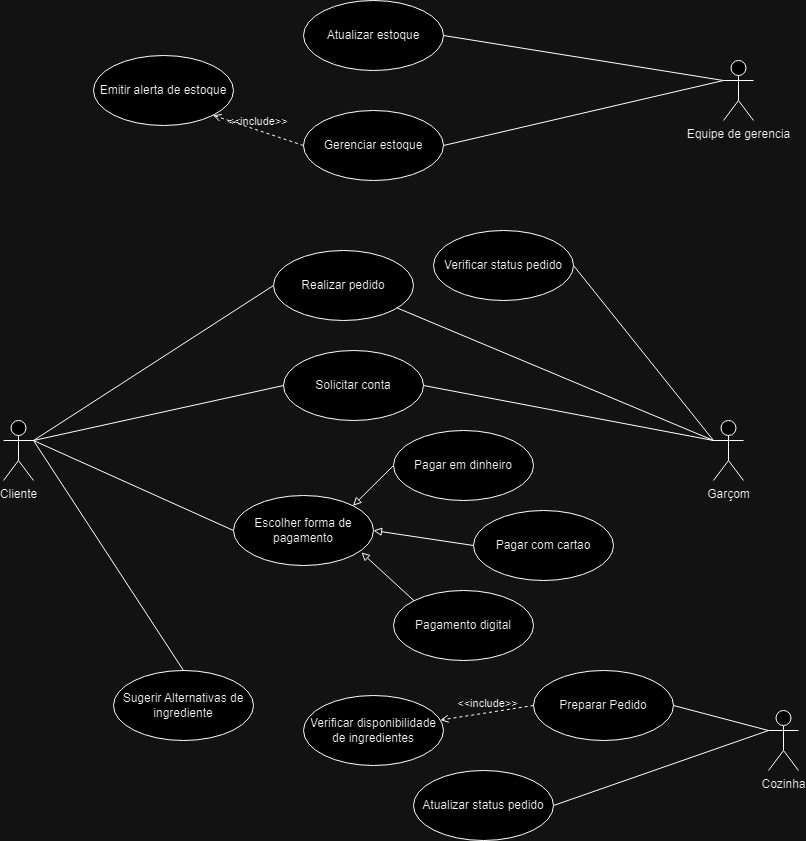

The diagram above was exported from draw.io. Its source (the exported page's mxGraphModel, read from the mxfile embedded in the PNG):
<mxGraphModel dx="1393" dy="802" grid="1" gridSize="10" guides="1" tooltips="1" connect="1" arrows="1" fold="1" page="1" pageScale="1" pageWidth="827" pageHeight="1169" math="0" shadow="0">
  <root>
    <mxCell id="0" />
    <mxCell id="1" parent="0" />
    <mxCell id="OljLlGzVIzpaTGIFqTFg-28" style="rounded=0;orthogonalLoop=1;jettySize=auto;html=1;exitX=1;exitY=0.3333333333333333;exitDx=0;exitDy=0;exitPerimeter=0;entryX=0;entryY=0.5;entryDx=0;entryDy=0;endArrow=none;endFill=0;" parent="1" source="OljLlGzVIzpaTGIFqTFg-1" target="OljLlGzVIzpaTGIFqTFg-3" edge="1">
      <mxGeometry relative="1" as="geometry" />
    </mxCell>
    <mxCell id="OljLlGzVIzpaTGIFqTFg-37" style="rounded=0;orthogonalLoop=1;jettySize=auto;html=1;exitX=1;exitY=0.3333333333333333;exitDx=0;exitDy=0;exitPerimeter=0;entryX=0.5;entryY=0;entryDx=0;entryDy=0;startArrow=none;startFill=0;endArrow=none;endFill=0;" parent="1" source="OljLlGzVIzpaTGIFqTFg-1" target="OljLlGzVIzpaTGIFqTFg-20" edge="1">
      <mxGeometry relative="1" as="geometry" />
    </mxCell>
    <mxCell id="OljLlGzVIzpaTGIFqTFg-55" style="rounded=0;orthogonalLoop=1;jettySize=auto;html=1;exitX=1;exitY=0.3333333333333333;exitDx=0;exitDy=0;exitPerimeter=0;entryX=0;entryY=0.5;entryDx=0;entryDy=0;endArrow=none;endFill=0;" parent="1" source="OljLlGzVIzpaTGIFqTFg-1" target="OljLlGzVIzpaTGIFqTFg-54" edge="1">
      <mxGeometry relative="1" as="geometry" />
    </mxCell>
    <mxCell id="OljLlGzVIzpaTGIFqTFg-67" style="rounded=0;orthogonalLoop=1;jettySize=auto;html=1;exitX=1;exitY=0.3333333333333333;exitDx=0;exitDy=0;exitPerimeter=0;entryX=0;entryY=0.5;entryDx=0;entryDy=0;endArrow=none;endFill=0;" parent="1" source="OljLlGzVIzpaTGIFqTFg-1" target="OljLlGzVIzpaTGIFqTFg-57" edge="1">
      <mxGeometry relative="1" as="geometry" />
    </mxCell>
    <mxCell id="OljLlGzVIzpaTGIFqTFg-1" value="Cliente&lt;div&gt;&lt;br&gt;&lt;/div&gt;" style="shape=umlActor;verticalLabelPosition=bottom;verticalAlign=top;html=1;" parent="1" vertex="1">
      <mxGeometry x="10" y="440" width="30" height="60" as="geometry" />
    </mxCell>
    <mxCell id="OljLlGzVIzpaTGIFqTFg-3" value="Realizar pedido" style="ellipse;whiteSpace=wrap;html=1;" parent="1" vertex="1">
      <mxGeometry x="280" y="270" width="140" height="70" as="geometry" />
    </mxCell>
    <mxCell id="OljLlGzVIzpaTGIFqTFg-5" value="Preparar Pedido" style="ellipse;whiteSpace=wrap;html=1;" parent="1" vertex="1">
      <mxGeometry x="540" y="690" width="140" height="70" as="geometry" />
    </mxCell>
    <mxCell id="OljLlGzVIzpaTGIFqTFg-6" value="Gerenciar estoque" style="ellipse;whiteSpace=wrap;html=1;" parent="1" vertex="1">
      <mxGeometry x="310" y="130" width="140" height="70" as="geometry" />
    </mxCell>
    <mxCell id="OljLlGzVIzpaTGIFqTFg-32" style="rounded=0;orthogonalLoop=1;jettySize=auto;html=1;exitX=0;exitY=0.3333333333333333;exitDx=0;exitDy=0;exitPerimeter=0;entryX=1;entryY=0.5;entryDx=0;entryDy=0;endArrow=none;endFill=0;" parent="1" source="OljLlGzVIzpaTGIFqTFg-8" target="OljLlGzVIzpaTGIFqTFg-5" edge="1">
      <mxGeometry relative="1" as="geometry" />
    </mxCell>
    <mxCell id="OljLlGzVIzpaTGIFqTFg-43" style="rounded=0;orthogonalLoop=1;jettySize=auto;html=1;exitX=0;exitY=0.3333333333333333;exitDx=0;exitDy=0;exitPerimeter=0;entryX=1;entryY=0.5;entryDx=0;entryDy=0;endArrow=none;endFill=0;" parent="1" source="OljLlGzVIzpaTGIFqTFg-8" target="OljLlGzVIzpaTGIFqTFg-40" edge="1">
      <mxGeometry relative="1" as="geometry" />
    </mxCell>
    <mxCell id="OljLlGzVIzpaTGIFqTFg-8" value="Cozinha" style="shape=umlActor;verticalLabelPosition=bottom;verticalAlign=top;html=1;" parent="1" vertex="1">
      <mxGeometry x="775" y="730" width="30" height="60" as="geometry" />
    </mxCell>
    <mxCell id="OljLlGzVIzpaTGIFqTFg-31" style="rounded=0;orthogonalLoop=1;jettySize=auto;html=1;exitX=0;exitY=0.3333333333333333;exitDx=0;exitDy=0;exitPerimeter=0;endArrow=none;endFill=0;" parent="1" source="OljLlGzVIzpaTGIFqTFg-9" target="OljLlGzVIzpaTGIFqTFg-3" edge="1">
      <mxGeometry relative="1" as="geometry" />
    </mxCell>
    <mxCell id="OljLlGzVIzpaTGIFqTFg-39" style="rounded=0;orthogonalLoop=1;jettySize=auto;html=1;exitX=0;exitY=0.3333333333333333;exitDx=0;exitDy=0;exitPerimeter=0;entryX=1;entryY=0.5;entryDx=0;entryDy=0;endArrow=none;endFill=0;" parent="1" source="OljLlGzVIzpaTGIFqTFg-9" target="OljLlGzVIzpaTGIFqTFg-38" edge="1">
      <mxGeometry relative="1" as="geometry" />
    </mxCell>
    <mxCell id="OljLlGzVIzpaTGIFqTFg-56" style="rounded=0;orthogonalLoop=1;jettySize=auto;html=1;exitX=0;exitY=0.3333333333333333;exitDx=0;exitDy=0;exitPerimeter=0;entryX=1;entryY=0.5;entryDx=0;entryDy=0;endArrow=none;endFill=0;" parent="1" source="OljLlGzVIzpaTGIFqTFg-9" target="OljLlGzVIzpaTGIFqTFg-54" edge="1">
      <mxGeometry relative="1" as="geometry" />
    </mxCell>
    <mxCell id="OljLlGzVIzpaTGIFqTFg-9" value="Garçom" style="shape=umlActor;verticalLabelPosition=bottom;verticalAlign=top;html=1;" parent="1" vertex="1">
      <mxGeometry x="720" y="440" width="30" height="60" as="geometry" />
    </mxCell>
    <mxCell id="OljLlGzVIzpaTGIFqTFg-16" value="Verificar disponibilidade de ingredientes" style="ellipse;whiteSpace=wrap;html=1;" parent="1" vertex="1">
      <mxGeometry x="310" y="715" width="140" height="70" as="geometry" />
    </mxCell>
    <mxCell id="OljLlGzVIzpaTGIFqTFg-19" value="&amp;lt;&amp;lt;include&amp;gt;&amp;gt;" style="html=1;verticalAlign=bottom;labelBackgroundColor=none;endArrow=open;endFill=0;dashed=1;rounded=0;exitX=0;exitY=0.5;exitDx=0;exitDy=0;" parent="1" source="OljLlGzVIzpaTGIFqTFg-5" target="OljLlGzVIzpaTGIFqTFg-16" edge="1">
      <mxGeometry width="160" relative="1" as="geometry">
        <mxPoint x="570" y="820" as="sourcePoint" />
        <mxPoint x="730" y="820" as="targetPoint" />
      </mxGeometry>
    </mxCell>
    <mxCell id="OljLlGzVIzpaTGIFqTFg-20" value="Sugerir Alternativas de ingrediente" style="ellipse;whiteSpace=wrap;html=1;" parent="1" vertex="1">
      <mxGeometry x="120" y="690" width="140" height="70" as="geometry" />
    </mxCell>
    <mxCell id="OljLlGzVIzpaTGIFqTFg-34" style="rounded=0;orthogonalLoop=1;jettySize=auto;html=1;exitX=0;exitY=0.3333333333333333;exitDx=0;exitDy=0;exitPerimeter=0;entryX=1;entryY=0.5;entryDx=0;entryDy=0;endArrow=none;endFill=0;" parent="1" source="OljLlGzVIzpaTGIFqTFg-33" target="OljLlGzVIzpaTGIFqTFg-6" edge="1">
      <mxGeometry relative="1" as="geometry" />
    </mxCell>
    <mxCell id="OljLlGzVIzpaTGIFqTFg-48" style="rounded=0;orthogonalLoop=1;jettySize=auto;html=1;exitX=0;exitY=0.3333333333333333;exitDx=0;exitDy=0;exitPerimeter=0;entryX=1;entryY=0.5;entryDx=0;entryDy=0;endArrow=none;endFill=0;" parent="1" source="OljLlGzVIzpaTGIFqTFg-33" target="OljLlGzVIzpaTGIFqTFg-47" edge="1">
      <mxGeometry relative="1" as="geometry" />
    </mxCell>
    <mxCell id="OljLlGzVIzpaTGIFqTFg-33" value="Equipe de gerencia" style="shape=umlActor;verticalLabelPosition=bottom;verticalAlign=top;html=1;" parent="1" vertex="1">
      <mxGeometry x="730" y="80" width="30" height="60" as="geometry" />
    </mxCell>
    <mxCell id="OljLlGzVIzpaTGIFqTFg-38" value="Verificar status pedido" style="ellipse;whiteSpace=wrap;html=1;" parent="1" vertex="1">
      <mxGeometry x="440" y="250" width="140" height="70" as="geometry" />
    </mxCell>
    <mxCell id="OljLlGzVIzpaTGIFqTFg-40" value="Atualizar status pedido" style="ellipse;whiteSpace=wrap;html=1;" parent="1" vertex="1">
      <mxGeometry x="420" y="790" width="140" height="70" as="geometry" />
    </mxCell>
    <mxCell id="OljLlGzVIzpaTGIFqTFg-47" value="Atualizar estoque" style="ellipse;whiteSpace=wrap;html=1;" parent="1" vertex="1">
      <mxGeometry x="310" y="20" width="140" height="70" as="geometry" />
    </mxCell>
    <mxCell id="OljLlGzVIzpaTGIFqTFg-50" value="Emitir alerta de estoque" style="ellipse;whiteSpace=wrap;html=1;" parent="1" vertex="1">
      <mxGeometry x="100" y="75" width="140" height="70" as="geometry" />
    </mxCell>
    <mxCell id="OljLlGzVIzpaTGIFqTFg-51" value="&amp;lt;&amp;lt;include&amp;gt;&amp;gt;" style="html=1;verticalAlign=bottom;labelBackgroundColor=none;endArrow=open;endFill=0;dashed=1;rounded=0;exitX=0;exitY=0.5;exitDx=0;exitDy=0;entryX=1;entryY=1;entryDx=0;entryDy=0;" parent="1" source="OljLlGzVIzpaTGIFqTFg-6" target="OljLlGzVIzpaTGIFqTFg-50" edge="1">
      <mxGeometry width="160" relative="1" as="geometry">
        <mxPoint x="310" y="220" as="sourcePoint" />
        <mxPoint x="470" y="220" as="targetPoint" />
      </mxGeometry>
    </mxCell>
    <mxCell id="OljLlGzVIzpaTGIFqTFg-54" value="Solicitar conta" style="ellipse;whiteSpace=wrap;html=1;" parent="1" vertex="1">
      <mxGeometry x="290" y="370" width="140" height="70" as="geometry" />
    </mxCell>
    <mxCell id="OljLlGzVIzpaTGIFqTFg-57" value="Escolher forma de pagamento" style="ellipse;whiteSpace=wrap;html=1;" parent="1" vertex="1">
      <mxGeometry x="240" y="515" width="140" height="70" as="geometry" />
    </mxCell>
    <mxCell id="OljLlGzVIzpaTGIFqTFg-63" style="rounded=0;orthogonalLoop=1;jettySize=auto;html=1;exitX=0;exitY=0.5;exitDx=0;exitDy=0;entryX=1;entryY=0;entryDx=0;entryDy=0;endArrow=block;endFill=0;" parent="1" source="OljLlGzVIzpaTGIFqTFg-59" target="OljLlGzVIzpaTGIFqTFg-57" edge="1">
      <mxGeometry relative="1" as="geometry" />
    </mxCell>
    <mxCell id="OljLlGzVIzpaTGIFqTFg-59" value="Pagar em dinheiro" style="ellipse;whiteSpace=wrap;html=1;" parent="1" vertex="1">
      <mxGeometry x="400" y="450" width="140" height="70" as="geometry" />
    </mxCell>
    <mxCell id="OljLlGzVIzpaTGIFqTFg-60" value="Pagamento digital" style="ellipse;whiteSpace=wrap;html=1;" parent="1" vertex="1">
      <mxGeometry x="400" y="610" width="140" height="70" as="geometry" />
    </mxCell>
    <mxCell id="OljLlGzVIzpaTGIFqTFg-64" style="rounded=0;orthogonalLoop=1;jettySize=auto;html=1;exitX=0;exitY=0.5;exitDx=0;exitDy=0;entryX=1;entryY=0.5;entryDx=0;entryDy=0;endArrow=block;endFill=0;" parent="1" source="OljLlGzVIzpaTGIFqTFg-61" target="OljLlGzVIzpaTGIFqTFg-57" edge="1">
      <mxGeometry relative="1" as="geometry" />
    </mxCell>
    <mxCell id="OljLlGzVIzpaTGIFqTFg-61" value="Pagar com cartao" style="ellipse;whiteSpace=wrap;html=1;" parent="1" vertex="1">
      <mxGeometry x="480" y="530" width="140" height="70" as="geometry" />
    </mxCell>
    <mxCell id="OljLlGzVIzpaTGIFqTFg-65" style="rounded=0;orthogonalLoop=1;jettySize=auto;html=1;exitX=0;exitY=0;exitDx=0;exitDy=0;entryX=0.914;entryY=0.814;entryDx=0;entryDy=0;entryPerimeter=0;endArrow=block;endFill=0;" parent="1" source="OljLlGzVIzpaTGIFqTFg-60" target="OljLlGzVIzpaTGIFqTFg-57" edge="1">
      <mxGeometry relative="1" as="geometry" />
    </mxCell>
  </root>
</mxGraphModel>